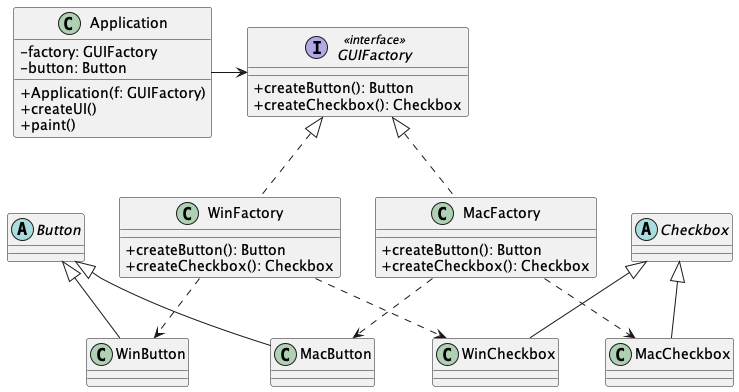

The diagram above was rendered by PlantUML. Its source (embedded in the PNG):
@startuml Abstract Factory Pseudocode
skinparam ClassAttributeIconSize 0

interface GUIFactory <<interface>> {
  + createButton(): Button
  + createCheckbox(): Checkbox
}

class WinFactory implements GUIFactory {
  + createButton(): Button
  + createCheckbox(): Checkbox
}

class MacFactory implements GUIFactory {
  + createButton(): Button
  + createCheckbox(): Checkbox
}

abstract class Button

class WinButton extends Button
class MacButton extends Button

abstract class Checkbox

class WinCheckbox extends Checkbox
class MacCheckbox extends Checkbox

WinFactory ..> WinButton
WinFactory ..> WinCheckbox

MacFactory ..> MacButton
MacFactory ..> MacCheckbox

class Application {
  - factory: GUIFactory
  - button: Button
  + Application(f: GUIFactory)
  + createUI()
  + paint()
}

Application -> GUIFactory
@enduml